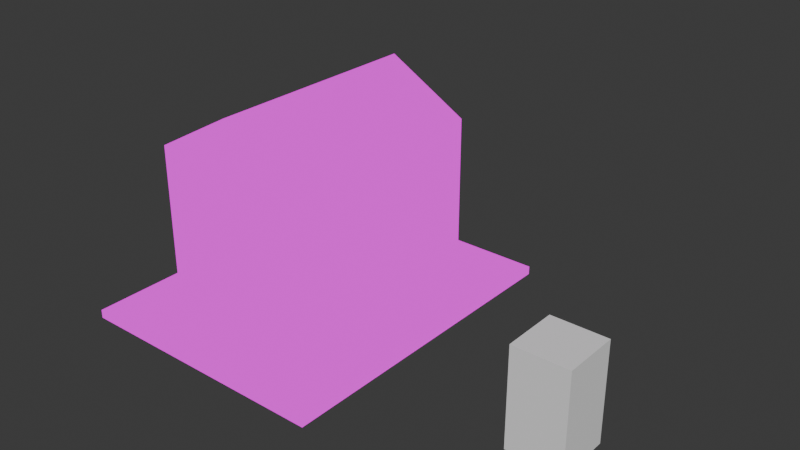 # Source: Graveyard.blend  (saved by Blender 4.0.36; exported with 4.5.12 LTS)
import bpy
from mathutils import Matrix  # noqa: F401  (used for matrix-valued properties, if any)

bpy.ops.wm.read_factory_settings(use_empty=True)
scene = bpy.context.scene
scene.name = 'Scene'

# ---- collections
col_collection = bpy.data.collections.new('Collection'); scene.collection.children.link(col_collection)

# ---- images (referenced by path relative to the original .blend; pixels are not part of the script)
import os
ASSET_DIR = os.environ.get("B2B_ASSET_DIR", "")  # directory of the original .blend (textures are referenced by path, not embedded)
HERE = os.path.dirname(os.path.abspath(__file__))  # packed textures are extracted next to this script under _unpacked/

def load_image(name, relpath, width, height, colorspace="sRGB"):
    """Load a texture the original file referenced (path relative to the .blend, or extracted next to this script)."""
    p = next((c for c in (os.path.join(HERE, relpath), os.path.join(ASSET_DIR, relpath)) if relpath and os.path.exists(c)), "")
    if p:
        img = bpy.data.images.load(p, check_existing=True)
        img.name = name
    else:  # same state as the original file: an image datablock whose file is absent (Cycles renders it pink)
        img = bpy.data.images.new(name, width, height)
        img.source = "FILE"
        img.filepath = "//" + (relpath or name)
    img.colorspace_settings.name = colorspace
    return img
img_pixeltexturegrid_1024_png_001 = load_image('PixelTextureGrid_1024.png.001', '_unpacked/PixelTextureGrid_1024.c1bef081.png', 1024, 1024, 'sRGB')
img_graveyard_tex = load_image('graveyard_Tex', 'graveyard_Tex.png', 1024, 1024, 'sRGB')

# ---- materials (node trees are filled in below, after node groups)
mat_material = bpy.data.materials.new('Material')
mat_material.alpha_threshold = 0.0
mat_material.use_transparent_shadow = False
mat_material.roughness = 0.5
mat_material.line_color = (0.0, 0.0, 0.0, 1.0)

# ---- material node trees
mat_material.use_nodes = True; mat_material.node_tree.nodes.clear()
_N = mat_material.node_tree.nodes; _L = mat_material.node_tree.links
n0 = _N.new('ShaderNodeOutputMaterial'); n0.name = 'Material Output'; n0.location = (300, 300)
n1 = _N.new('ShaderNodeMix'); n1.name = 'Mix'; n1.location = (-256, 221)
n1.data_type = 'RGBA'
n2 = _N.new('ShaderNodeBsdfPrincipled'); n2.name = 'Principled BSDF'; n2.location = (-3, 124)
n2.inputs[3].default_value = 1.45
n3 = _N.new('ShaderNodeTexImage'); n3.name = 'Image Texture.001'; n3.location = (-557, -7)
n3.image = img_pixeltexturegrid_1024_png_001
n3.interpolation = 'Closest'
n4 = _N.new('ShaderNodeTexImage'); n4.name = 'Image Texture'; n4.location = (-626, 262)
n4.image = img_graveyard_tex
n4.interpolation = 'Closest'
_L.new(n4.outputs[0], n1.inputs[7])
_L.new(n4.outputs[1], n1.inputs[0])
_L.new(n3.outputs[0], n1.inputs[6])
_L.new(n1.outputs[2], n2.inputs[0])
_L.new(n1.outputs[2], n0.inputs[0])
n0.is_active_output = True

# ---- world
world_world = bpy.data.worlds.new('World'); scene.world = world_world
world_world.use_nodes = True; world_world.node_tree.nodes.clear()
_N = world_world.node_tree.nodes; _L = world_world.node_tree.links
n0 = _N.new('ShaderNodeOutputWorld'); n0.name = 'World Output'; n0.location = (300, 300)
n1 = _N.new('ShaderNodeBackground'); n1.name = 'Background'; n1.location = (10, 300)
n1.inputs[0].default_value = (0.05088, 0.05088, 0.05088, 1.0)
_L.new(n1.outputs[0], n0.inputs[0])
n0.is_active_output = True
world_world.color = (0.05088, 0.05088, 0.05088)
world_world.use_sun_shadow = False
world_world.sun_shadow_jitter_overblur = 0.0

# ---- meshes
me_cube = bpy.data.meshes.new('Cube')
me_cube.from_pydata([(-1.5, 2.0, 2.0), (-1.5, -2.0, 2.0), (-1.5, -2.0, -0.6875), (-1.5, 2.0, -0.6875), (-2.406, 3.0, -1.0), (-2.406, -3.0, -1.0), (-2.406, 3.0, -0.8438), (-2.406, -3.0, -0.8438), (-2.0, -2.562, -0.8438), (-2.0, -2.562, -0.6875), (-2.0, 2.562, -0.6875), (-2.0, 2.562, -0.8438), (0.0, 3.0, -1.0), (0.0, -3.0, -1.0), (0.0, -3.0, -0.8438), (0.0, 3.0, -0.8438), (0.0, 2.562, -0.6875), (0.0, -2.562, -0.6875), (0.0, -2.562, -0.8438), (0.0, 2.562, -0.8438), (-1.0, -2.0, 2.0), (-1.0, 2.0, 2.0), (-1.0, 2.0, -0.6875), (0.0, 2.562, -0.6875), (-1.0, -2.0, -0.6875), (0.0, -2.562, -0.6875), (0.0, -2.0, 2.0), (0.0, 2.0, 2.0), (-1.5, 1.5, 2.0), (-1.5, -1.5, 2.0), (-1.5, -1.5, -0.6875), (-1.5, 1.5, -0.6875), (-2.406, -1.5, -1.0), (-2.406, 1.5, -1.0), (-2.406, 1.5, -0.8438), (-2.406, -1.5, -0.8438), (-2.0, -1.5, -0.6875), (-2.0, 1.5, -0.6875), (-2.0, -1.5, -0.8438), (-2.0, 1.5, -0.8438), (0.0, 1.5, -1.0), (0.0, -1.5, -1.0), (0.0, -1.75, -0.6875), (-0.875, -1.75, -0.6875), (0.0, -1.75, 1.875), (-0.875, -1.75, 1.875), (-1.25, 1.5, 2.0), (-1.25, -1.5, 2.0), (-1.25, -1.5, -0.6875), (-1.25, 1.5, -0.6875), (0.0, 1.75, -0.6875), (0.0, 1.75, 2.0), (-1.0, 1.75, -0.6875), (-1.0, 1.75, 2.0), (0.0, 2.0, 3.0), (0.0, -2.0, 3.0), (-1.5, 1.5, 2.156), (-1.5, -2.0, 2.156), (0.0, -1.5, 3.0), (-1.5, 2.0, 2.156), (0.0, 1.5, 3.0), (-1.5, -1.5, 2.156), (-1.0, -1.5, 2.438), (-1.0, -2.0, 2.438), (-1.0, 2.0, 2.438), (-1.0, 1.5, 2.438), (0.0, -1.75, 2.0), (-1.0, -1.75, 2.0), (0.0, -1.75, 2.0), (-1.0, -1.75, -0.6875)], [(68, 66)], [(61, 57, 63, 62), (21, 64, 54, 27), (3, 22, 23, 16, 10), (2, 30, 36, 9), (18, 8, 7, 14), (13, 14, 7, 5), (6, 34, 39, 11), (8, 9, 36, 38), (18, 17, 9, 8), (19, 15, 6, 11), (11, 10, 16, 19), (33, 34, 6, 4), (4, 6, 15, 12), (25, 24, 2, 9, 17), (24, 25, 42, 69), (64, 65, 60, 54), (32, 41, 13, 5), (35, 7, 8, 38), (31, 3, 10, 37), (39, 37, 10, 11), (4, 12, 40, 33), (5, 7, 35, 32), (65, 62, 58, 60), (41, 32, 33, 40), (35, 38, 39, 34), (37, 39, 38, 36), (34, 33, 32, 35), (31, 37, 36, 30), (28, 56, 59, 0), (56, 61, 62, 65), (26, 20, 67, 68), (23, 22, 52, 50), (51, 50, 52, 53), (30, 29, 47, 48), (46, 49, 48, 47), (31, 30, 48, 49), (20, 24, 69, 67), (29, 28, 46, 47), (28, 31, 49, 46), (21, 27, 51, 53), (59, 56, 65, 64), (62, 63, 55, 58), (1, 20, 63, 57), (63, 20, 26, 55), (61, 29, 1, 57), (56, 28, 29, 61), (64, 21, 0, 59), (31, 28, 0, 3), (2, 1, 29, 30), (24, 20, 1, 2), (3, 0, 21, 22), (43, 45, 67, 69), (45, 44, 68, 67), (22, 21, 53, 52)])
_uv = me_cube.uv_layers.new(name='UVMap')
_uv.uv.foreach_set('vector', [0.1729, 0.9521, 0.1885, 0.9521, 0.1885, 0.9678, 0.1729, 0.9678, 0.03223, 0.9473, 0.03223, 0.9609, 0.0009766, 0.9785, 0.0009766, 0.9473, 0.0293, 0.8223, 0.04492, 0.8223, 0.07617, 0.8398, 0.07617, 0.8398, 0.01367, 0.8398, 0.0293, 0.6973, 0.0293, 0.7129, 0.01367, 0.7129, 0.01367, 0.6797, 0.07617, 0.6797, 0.01367, 0.6797, 0.0009766, 0.666, 0.07617, 0.666, 0.03516, 0.7812, 0.03027, 0.7812, 0.03027, 0.7061, 0.03516, 0.7061, 0.0009766, 0.8535, 0.0009766, 0.8066, 0.01367, 0.8066, 0.01367, 0.8398, 0.04102, 0.7822, 0.03613, 0.7822, 0.03613, 0.8154, 0.04102, 0.8154, 0.04199, 0.7061, 0.04688, 0.7061, 0.04688, 0.7686, 0.04199, 0.7686, 0.07617, 0.8398, 0.07617, 0.8535, 0.0009766, 0.8535, 0.01367, 0.8398, 0.04785, 0.7686, 0.05273, 0.7686, 0.05273, 0.7061, 0.04785, 0.7061, 0.05371, 0.7529, 0.05859, 0.7529, 0.05859, 0.7061, 0.05371, 0.7061, 0.03613, 0.7812, 0.04102, 0.7812, 0.04102, 0.7061, 0.03613, 0.7061, 0.07617, 0.6797, 0.04492, 0.6973, 0.0293, 0.6973, 0.01367, 0.6797, 0.07617, 0.6797, 0.04492, 0.6973, 0.07617, 0.6797, 0.07617, 0.7051, 0.04492, 0.7051, 0.06348, 0.9678, 0.0791, 0.9678, 0.0791, 0.999, 0.06348, 0.999, 0.0007601, 0.9993, 0.0007601, 0.9993, 0.0007601, 0.9993, 0.0007601, 0.9993, 0.0009766, 0.7129, 0.0009766, 0.666, 0.01367, 0.6797, 0.01367, 0.7129, 0.0293, 0.8066, 0.0293, 0.8223, 0.01367, 0.8398, 0.01367, 0.8066, 0.03516, 0.7822, 0.03027, 0.7822, 0.03027, 0.8154, 0.03516, 0.8154, 0.0007601, 0.9993, 0.0007601, 0.9993, 0.0007601, 0.9993, 0.0007601, 0.9993, 0.05957, 0.7529, 0.06445, 0.7529, 0.06445, 0.7061, 0.05957, 0.7061, 0.0791, 0.9678, 0.1729, 0.9678, 0.1729, 0.999, 0.0791, 0.999, 0.0007601, 0.9993, 0.0007601, 0.9993, 0.0007601, 0.9993, 0.0007601, 0.9993, 0.0009766, 0.7129, 0.01367, 0.7129, 0.01367, 0.8066, 0.0009766, 0.8066, 0.06543, 0.7998, 0.07031, 0.7998, 0.07031, 0.7061, 0.06543, 0.7061, 0.07617, 0.7061, 0.07129, 0.7061, 0.07129, 0.7998, 0.07617, 0.7998, 0.0293, 0.8066, 0.01367, 0.8066, 0.01367, 0.7129, 0.0293, 0.7129, 0.0791, 0.9473, 0.0791, 0.9521, 0.06348, 0.9521, 0.06348, 0.9473, 0.0791, 0.9521, 0.1729, 0.9521, 0.1729, 0.9678, 0.0791, 0.9678, 0.251, 0.9473, 0.2197, 0.9473, 0.2197, 0.9395, 0.251, 0.9395, 0.07617, 0.8398, 0.04492, 0.8223, 0.04492, 0.8145, 0.07617, 0.8145, 0.0009766, 0.9395, 0.0009766, 0.8555, 0.03223, 0.8555, 0.03223, 0.9395, 0.1807, 0.8555, 0.1807, 0.9395, 0.1729, 0.9395, 0.1729, 0.8555, 0.0791, 0.9395, 0.0791, 0.8555, 0.1729, 0.8555, 0.1729, 0.9395, 0.0791, 0.8477, 0.1729, 0.8477, 0.1729, 0.8555, 0.0791, 0.8555, 0.2119, 0.9395, 0.2119, 0.8555, 0.2197, 0.8555, 0.2197, 0.9395, 0.1729, 0.9473, 0.0791, 0.9473, 0.0791, 0.9395, 0.1729, 0.9395, 0.07129, 0.9395, 0.07129, 0.8555, 0.0791, 0.8555, 0.0791, 0.9395, 0.03223, 0.9473, 0.0009766, 0.9473, 0.0009766, 0.9395, 0.03223, 0.9395, 0.06348, 0.9521, 0.0791, 0.9521, 0.0791, 0.9678, 0.06348, 0.9678, 0.1729, 0.9678, 0.1885, 0.9678, 0.1885, 0.999, 0.1729, 0.999, 0.2041, 0.9473, 0.2197, 0.9473, 0.2197, 0.9609, 0.2041, 0.9521, 0.2197, 0.9609, 0.2197, 0.9473, 0.251, 0.9473, 0.251, 0.9785, 0.1729, 0.9521, 0.1729, 0.9473, 0.1885, 0.9473, 0.1885, 0.9521, 0.0791, 0.9521, 0.0791, 0.9473, 0.1729, 0.9473, 0.1729, 0.9521, 0.03223, 0.9609, 0.03223, 0.9473, 0.04785, 0.9473, 0.04785, 0.9521, 0.07129, 0.8555, 0.07129, 0.9395, 0.05566, 0.9395, 0.05566, 0.8555, 0.1963, 0.8555, 0.1963, 0.9395, 0.1807, 0.9395, 0.1807, 0.8555, 0.2119, 0.8555, 0.2119, 0.9395, 0.1963, 0.9395, 0.1963, 0.8555, 0.05566, 0.8555, 0.05566, 0.9395, 0.04004, 0.9395, 0.04004, 0.8555, 0.2236, 0.8555, 0.2236, 0.9355, 0.2197, 0.9395, 0.2197, 0.8555, 0.2236, 0.9355, 0.251, 0.9355, 0.251, 0.9395, 0.2197, 0.9395, 0.04004, 0.8555, 0.04004, 0.9395, 0.03223, 0.9395, 0.03223, 0.8555])
me_cube.materials.append(mat_material)
me_cube.materials.append(None)
me_cube.use_mirror_vertex_groups = False
me_cube.update()
me_cube_001 = bpy.data.meshes.new('Cube.001')
me_cube_001.from_pydata([(-0.5, -0.5, -0.5), (-0.5, -0.5, 0.5), (-0.5, 0.5, -0.5), (-0.5, 0.5, 0.5), (0.5, -0.5, -0.5), (0.5, -0.5, 0.5), (0.5, 0.5, -0.5), (0.5, 0.5, 0.5)], [], [(0, 1, 3, 2), (2, 3, 7, 6), (6, 7, 5, 4), (4, 5, 1, 0), (2, 6, 4, 0), (7, 3, 1, 5)])
_uv = me_cube_001.uv_layers.new(name='UVMap')
_uv.uv.foreach_set('vector', [0.375, 0.0, 0.625, 0.0, 0.625, 0.25, 0.375, 0.25, 0.375, 0.25, 0.625, 0.25, 0.625, 0.5, 0.375, 0.5, 0.375, 0.5, 0.625, 0.5, 0.625, 0.75, 0.375, 0.75, 0.375, 0.75, 0.625, 0.75, 0.625, 1.0, 0.375, 1.0, 0.125, 0.5, 0.375, 0.5, 0.375, 0.75, 0.125, 0.75, 0.625, 0.5, 0.875, 0.5, 0.875, 0.75, 0.625, 0.75])
me_cube_001.update()
me_cube_003 = bpy.data.meshes.new('Cube.003')
me_cube_003.from_pydata([(0.2812, -0.04688, -0.09375), (0.3438, -0.04688, 0.09375), (0.2812, -0.04688, 0.09375), (0.3438, -0.04688, -0.09375), (-0.4375, 0.04688, -1.281), (0.4375, 0.04688, -1.281), (0.4375, 0.04688, 1.281), (-0.4375, 0.04688, 1.281), (-0.4375, -0.04688, -1.281), (0.4375, -0.04688, -1.281), (0.4375, -0.04688, 1.281), (-0.4375, -0.04688, 1.281), (0.2812, -0.1094, -0.0625), (0.3438, -0.1094, -0.0625), (0.3438, -0.1094, 0.0625), (0.3438, -0.07812, 0.09375), (0.2812, -0.07812, 0.09375), (0.2812, -0.1094, 0.0625)], [], [(7, 4, 5, 6), (11, 8, 4, 7), (9, 10, 6, 5), (10, 11, 7, 6), (8, 9, 5, 4), (0, 3, 9, 8), (3, 1, 10, 9), (1, 2, 11, 10), (2, 0, 8, 11), (2, 1, 15, 16), (17, 14, 13, 12), (0, 2, 16, 17, 12), (3, 0, 12, 13), (14, 17, 16, 15), (1, 3, 13, 14, 15)])
_uv = me_cube_003.uv_layers.new(name='UVMap')
_uv.uv.foreach_set('vector', [0.0791, 0.8359, 0.0791, 0.7559, 0.1064, 0.7559, 0.1064, 0.8359, 0.1074, 0.8359, 0.1074, 0.7559, 0.1104, 0.7559, 0.1104, 0.8359, 0.1104, 0.7559, 0.1104, 0.8359, 0.1133, 0.8359, 0.1133, 0.7559, 0.1064, 0.8398, 0.0791, 0.8398, 0.0791, 0.8428, 0.1064, 0.8428, 0.0791, 0.8369, 0.1064, 0.8369, 0.1064, 0.8398, 0.0791, 0.8398, 0.1016, 0.7109, 0.1035, 0.7109, 0.1064, 0.6738, 0.0791, 0.6738, 0.1035, 0.7109, 0.1035, 0.7168, 0.1064, 0.7539, 0.1064, 0.6738, 0.1035, 0.7168, 0.1016, 0.7168, 0.0791, 0.7539, 0.1064, 0.7539, 0.1016, 0.7168, 0.1016, 0.7109, 0.0791, 0.6738, 0.0791, 0.7539, 0.1104, 0.8457, 0.1123, 0.8457, 0.1123, 0.8447, 0.1104, 0.8447, 0.1104, 0.8428, 0.1123, 0.8428, 0.1123, 0.8389, 0.1104, 0.8389, 0.1074, 0.8379, 0.1074, 0.8438, 0.1084, 0.8438, 0.1094, 0.8428, 0.1094, 0.8389, 0.1123, 0.8389, 0.1104, 0.8389, 0.1104, 0.8369, 0.1123, 0.8369, 0.1123, 0.8438, 0.1104, 0.8438, 0.1104, 0.8447, 0.1123, 0.8447, 0.1152, 0.8438, 0.1152, 0.8379, 0.1133, 0.8389, 0.1133, 0.8428, 0.1143, 0.8438])
me_cube_003.materials.append(mat_material)
me_cube_003.use_mirror_vertex_groups = False
me_cube_003.update()

# ---- objects
ob_mausoleum = bpy.data.objects.new('Mausoleum', me_cube)
ob_cube_001 = bpy.data.objects.new('Cube.001', me_cube_001)
ob_door = bpy.data.objects.new('Door', me_cube_003)

# ---- transforms, parenting, visibility, modifiers, constraints
ob_mausoleum.location = (0.0, 0.0, 1.0)
ob_mausoleum.lock_rotations_4d = False
ob_mausoleum.empty_display_type = 'ARROWS'
ob_mausoleum.lineart.crease_threshold = 0.0
_m = ob_mausoleum.modifiers.new('Mirror', 'MIRROR')
_m.use_clip = True
ob_cube_001.location = (5.5, -1.0, 0.9062)
ob_cube_001.scale = (1.0, 1.0, 1.8)
ob_door.location = (-0.4375, -1.703, 1.594)
ob_door.lock_rotations_4d = False
ob_door.empty_display_type = 'ARROWS'
ob_door.lineart.crease_threshold = 0.0

# ---- collection membership
col_collection.objects.link(ob_mausoleum)
col_collection.objects.link(ob_cube_001)
col_collection.objects.link(ob_door)

# ---- scene / render settings (as saved in the file)
scene.frame_start = 1; scene.frame_end = 250; scene.frame_set(1)
scene.render.engine = 'BLENDER_EEVEE_NEXT'
scene.cycles.sampling_pattern = 'TABULATED_SOBOL'
bpy.context.view_layer.update()

# ---- added for rendering (the .blend has no active camera and no usable light): camera, sun
cam_auto = bpy.data.cameras.new('AutoCamera')
cam_auto.lens = 50.0
cam_auto.sensor_width = 36.0
cam_auto.clip_end = 1000.0
ob_auto_camera = bpy.data.objects.new('AutoCamera', cam_auto)
scene.collection.objects.link(ob_auto_camera)
ob_auto_camera.location = (12.0441, -12.2967, 10.1978)
ob_auto_camera.rotation_euler = (1.09748, -7.21219e-08, 0.694738)
scene.camera = ob_auto_camera
light_auto_sun = bpy.data.lights.new('AutoSun', 'SUN')
light_auto_sun.energy = 3.0
light_auto_sun.angle = 0.0523599
ob_auto_sun = bpy.data.objects.new('AutoSun', light_auto_sun)
scene.collection.objects.link(ob_auto_sun)
ob_auto_sun.rotation_euler = (0.872665, 0.174533, 0.523599)
bpy.context.view_layer.update()
